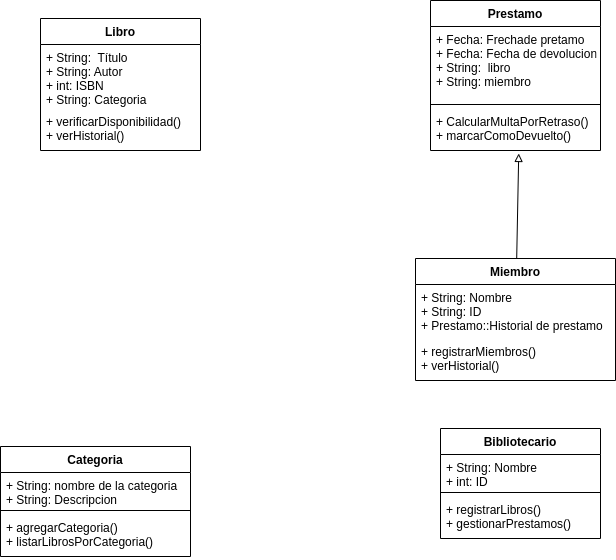

The diagram above was exported from draw.io. Its source (the exported page's mxGraphModel, read from the mxfile embedded in the PNG):
<mxGraphModel dx="1733" dy="956" grid="1" gridSize="10" guides="1" tooltips="1" connect="1" arrows="1" fold="1" page="1" pageScale="1" pageWidth="827" pageHeight="1169" background="none" math="0" shadow="0">
  <root>
    <mxCell id="0" />
    <mxCell id="1" parent="0" />
    <mxCell id="2" value="Libro" style="swimlane;fontStyle=1;align=center;verticalAlign=top;childLayout=stackLayout;horizontal=1;startSize=26;horizontalStack=0;resizeParent=1;resizeParentMax=0;resizeLast=0;collapsible=1;marginBottom=0;fillColor=none;" vertex="1" parent="1">
      <mxGeometry x="60" y="230" width="160" height="132" as="geometry" />
    </mxCell>
    <mxCell id="3" value="+ String:  Título&#10;+ String: Autor&#10;+ int: ISBN&#10;+ String: Categoria" style="text;fillColor=none;align=left;verticalAlign=top;spacingLeft=4;spacingRight=4;overflow=hidden;rotatable=0;points=[[0,0.5],[1,0.5]];portConstraint=eastwest;" vertex="1" parent="2">
      <mxGeometry y="26" width="160" height="64" as="geometry" />
    </mxCell>
    <mxCell id="4" value="" style="line;strokeWidth=1;fillColor=#fad7ac;align=left;verticalAlign=middle;spacingTop=-1;spacingLeft=3;spacingRight=3;rotatable=0;labelPosition=right;points=[];portConstraint=eastwest;strokeColor=#b46504;" vertex="1" parent="2">
      <mxGeometry y="90" width="160" as="geometry" />
    </mxCell>
    <mxCell id="5" value="+ verificarDisponibilidad()&#10;+ verHistorial()" style="text;fillColor=none;align=left;verticalAlign=top;spacingLeft=4;spacingRight=4;overflow=hidden;rotatable=0;points=[[0,0.5],[1,0.5]];portConstraint=eastwest;" vertex="1" parent="2">
      <mxGeometry y="90" width="160" height="42" as="geometry" />
    </mxCell>
    <mxCell id="22" style="edgeStyle=none;html=1;entryX=0.519;entryY=1.071;entryDx=0;entryDy=0;entryPerimeter=0;endArrow=block;endFill=0;" edge="1" parent="1" source="6" target="13">
      <mxGeometry relative="1" as="geometry" />
    </mxCell>
    <mxCell id="6" value="Miembro" style="swimlane;fontStyle=1;align=center;verticalAlign=top;childLayout=stackLayout;horizontal=1;startSize=26;horizontalStack=0;resizeParent=1;resizeParentMax=0;resizeLast=0;collapsible=1;marginBottom=0;fillColor=none;" vertex="1" parent="1">
      <mxGeometry x="435" y="470" width="200" height="122" as="geometry" />
    </mxCell>
    <mxCell id="7" value="+ String: Nombre&#10;+ String: ID&#10;+ Prestamo::Historial de prestamo" style="text;fillColor=none;align=left;verticalAlign=top;spacingLeft=4;spacingRight=4;overflow=hidden;rotatable=0;points=[[0,0.5],[1,0.5]];portConstraint=eastwest;" vertex="1" parent="6">
      <mxGeometry y="26" width="200" height="54" as="geometry" />
    </mxCell>
    <mxCell id="8" value="" style="line;strokeWidth=1;fillColor=#fad7ac;align=left;verticalAlign=middle;spacingTop=-1;spacingLeft=3;spacingRight=3;rotatable=0;labelPosition=right;points=[];portConstraint=eastwest;strokeColor=#b46504;" vertex="1" parent="6">
      <mxGeometry y="80" width="200" as="geometry" />
    </mxCell>
    <mxCell id="9" value="+ registrarMiembros()&#10;+ verHistorial()" style="text;fillColor=none;align=left;verticalAlign=top;spacingLeft=4;spacingRight=4;overflow=hidden;rotatable=0;points=[[0,0.5],[1,0.5]];portConstraint=eastwest;" vertex="1" parent="6">
      <mxGeometry y="80" width="200" height="42" as="geometry" />
    </mxCell>
    <mxCell id="10" value="Prestamo" style="swimlane;fontStyle=1;align=center;verticalAlign=top;childLayout=stackLayout;horizontal=1;startSize=26;horizontalStack=0;resizeParent=1;resizeParentMax=0;resizeLast=0;collapsible=1;marginBottom=0;" vertex="1" parent="1">
      <mxGeometry x="450" y="212" width="170" height="150" as="geometry" />
    </mxCell>
    <mxCell id="11" value="+ Fecha: Frechade pretamo&#10;+ Fecha: Fecha de devolucion&#10;+ String:  libro&#10;+ String: miembro" style="text;strokeColor=none;fillColor=none;align=left;verticalAlign=top;spacingLeft=4;spacingRight=4;overflow=hidden;rotatable=0;points=[[0,0.5],[1,0.5]];portConstraint=eastwest;" vertex="1" parent="10">
      <mxGeometry y="26" width="170" height="74" as="geometry" />
    </mxCell>
    <mxCell id="12" value="" style="line;strokeWidth=1;fillColor=none;align=left;verticalAlign=middle;spacingTop=-1;spacingLeft=3;spacingRight=3;rotatable=0;labelPosition=right;points=[];portConstraint=eastwest;strokeColor=inherit;" vertex="1" parent="10">
      <mxGeometry y="100" width="170" height="8" as="geometry" />
    </mxCell>
    <mxCell id="13" value="+ CalcularMultaPorRetraso()&#10;+ marcarComoDevuelto()" style="text;strokeColor=none;fillColor=none;align=left;verticalAlign=top;spacingLeft=4;spacingRight=4;overflow=hidden;rotatable=0;points=[[0,0.5],[1,0.5]];portConstraint=eastwest;" vertex="1" parent="10">
      <mxGeometry y="108" width="170" height="42" as="geometry" />
    </mxCell>
    <mxCell id="14" value="Bibliotecario" style="swimlane;fontStyle=1;align=center;verticalAlign=top;childLayout=stackLayout;horizontal=1;startSize=26;horizontalStack=0;resizeParent=1;resizeParentMax=0;resizeLast=0;collapsible=1;marginBottom=0;" vertex="1" parent="1">
      <mxGeometry x="460" y="640" width="160" height="110" as="geometry" />
    </mxCell>
    <mxCell id="15" value="+ String: Nombre&#10;+ int: ID" style="text;strokeColor=none;fillColor=none;align=left;verticalAlign=top;spacingLeft=4;spacingRight=4;overflow=hidden;rotatable=0;points=[[0,0.5],[1,0.5]];portConstraint=eastwest;" vertex="1" parent="14">
      <mxGeometry y="26" width="160" height="34" as="geometry" />
    </mxCell>
    <mxCell id="16" value="" style="line;strokeWidth=1;fillColor=none;align=left;verticalAlign=middle;spacingTop=-1;spacingLeft=3;spacingRight=3;rotatable=0;labelPosition=right;points=[];portConstraint=eastwest;strokeColor=inherit;" vertex="1" parent="14">
      <mxGeometry y="60" width="160" height="8" as="geometry" />
    </mxCell>
    <mxCell id="17" value="+ registrarLibros()&#10;+ gestionarPrestamos()" style="text;strokeColor=none;fillColor=none;align=left;verticalAlign=top;spacingLeft=4;spacingRight=4;overflow=hidden;rotatable=0;points=[[0,0.5],[1,0.5]];portConstraint=eastwest;" vertex="1" parent="14">
      <mxGeometry y="68" width="160" height="42" as="geometry" />
    </mxCell>
    <mxCell id="18" value="Categoria" style="swimlane;fontStyle=1;align=center;verticalAlign=top;childLayout=stackLayout;horizontal=1;startSize=26;horizontalStack=0;resizeParent=1;resizeParentMax=0;resizeLast=0;collapsible=1;marginBottom=0;" vertex="1" parent="1">
      <mxGeometry x="20" y="658" width="190" height="110" as="geometry" />
    </mxCell>
    <mxCell id="19" value="+ String: nombre de la categoria&#10;+ String: Descripcion" style="text;strokeColor=none;fillColor=none;align=left;verticalAlign=top;spacingLeft=4;spacingRight=4;overflow=hidden;rotatable=0;points=[[0,0.5],[1,0.5]];portConstraint=eastwest;" vertex="1" parent="18">
      <mxGeometry y="26" width="190" height="34" as="geometry" />
    </mxCell>
    <mxCell id="20" value="" style="line;strokeWidth=1;fillColor=none;align=left;verticalAlign=middle;spacingTop=-1;spacingLeft=3;spacingRight=3;rotatable=0;labelPosition=right;points=[];portConstraint=eastwest;strokeColor=inherit;" vertex="1" parent="18">
      <mxGeometry y="60" width="190" height="8" as="geometry" />
    </mxCell>
    <mxCell id="21" value="+ agregarCategoria()&#10;+ listarLibrosPorCategoria()" style="text;strokeColor=none;fillColor=none;align=left;verticalAlign=top;spacingLeft=4;spacingRight=4;overflow=hidden;rotatable=0;points=[[0,0.5],[1,0.5]];portConstraint=eastwest;" vertex="1" parent="18">
      <mxGeometry y="68" width="190" height="42" as="geometry" />
    </mxCell>
  </root>
</mxGraphModel>